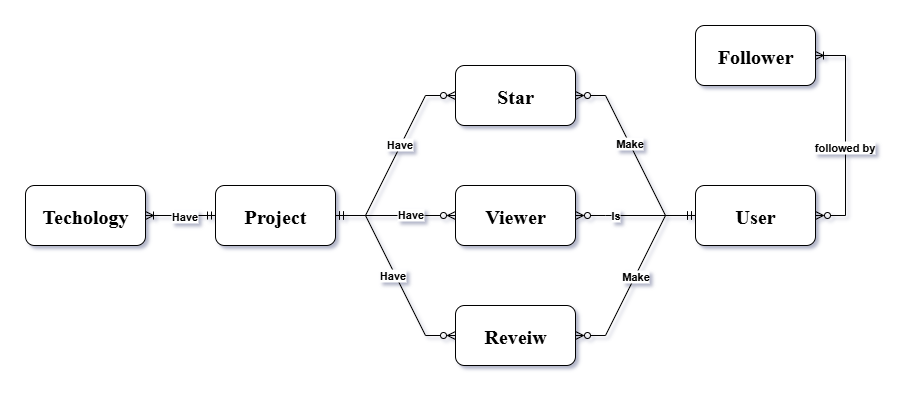

The diagram above was exported from draw.io. Its source (the exported page's mxGraphModel, read from the mxfile embedded in the PNG):
<mxGraphModel dx="992" dy="596" grid="1" gridSize="10" guides="1" tooltips="1" connect="1" arrows="1" fold="1" page="1" pageScale="1" pageWidth="850" pageHeight="1100" math="0" shadow="0">
  <root>
    <mxCell id="0" />
    <mxCell id="1" parent="0" />
    <mxCell id="9nXDSIgSY7tdOB8inlyZ-13" value="&lt;b&gt;&lt;font face=&quot;Times New Roman&quot; style=&quot;font-size: 20px;&quot;&gt;Reveiw&lt;/font&gt;&lt;/b&gt;" style="rounded=1;whiteSpace=wrap;html=1;" vertex="1" parent="1">
      <mxGeometry x="450" y="660" width="120" height="60" as="geometry" />
    </mxCell>
    <mxCell id="9nXDSIgSY7tdOB8inlyZ-6" value="&lt;b&gt;&lt;font face=&quot;Times New Roman&quot; style=&quot;font-size: 20px;&quot;&gt;Star&lt;/font&gt;&lt;/b&gt;" style="rounded=1;whiteSpace=wrap;html=1;" vertex="1" parent="1">
      <mxGeometry x="450" y="420" width="120" height="60" as="geometry" />
    </mxCell>
    <mxCell id="9nXDSIgSY7tdOB8inlyZ-7" value="&lt;b&gt;&lt;font face=&quot;Times New Roman&quot; style=&quot;font-size: 20px;&quot;&gt;Viewer&lt;/font&gt;&lt;/b&gt;" style="rounded=1;whiteSpace=wrap;html=1;" vertex="1" parent="1">
      <mxGeometry x="450" y="540" width="120" height="60" as="geometry" />
    </mxCell>
    <mxCell id="NyrbV94BS-3wDNI5NtMC-9" value="&lt;b&gt;&lt;font face=&quot;Times New Roman&quot; style=&quot;font-size: 20px;&quot;&gt;Project&lt;/font&gt;&lt;/b&gt;" style="rounded=1;whiteSpace=wrap;html=1;" parent="1" vertex="1">
      <mxGeometry x="210" y="540" width="120" height="60" as="geometry" />
    </mxCell>
    <mxCell id="NyrbV94BS-3wDNI5NtMC-8" value="&lt;b&gt;&lt;font face=&quot;Times New Roman&quot; style=&quot;font-size: 20px;&quot;&gt;Techology&lt;/font&gt;&lt;/b&gt;" style="rounded=1;whiteSpace=wrap;html=1;" parent="1" vertex="1">
      <mxGeometry x="20" y="540" width="120" height="60" as="geometry" />
    </mxCell>
    <mxCell id="NyrbV94BS-3wDNI5NtMC-3" value="&lt;b&gt;&lt;font face=&quot;Times New Roman&quot; style=&quot;font-size: 20px;&quot;&gt;Follower&lt;/font&gt;&lt;/b&gt;" style="rounded=1;whiteSpace=wrap;html=1;" parent="1" vertex="1">
      <mxGeometry x="690" y="380" width="120" height="60" as="geometry" />
    </mxCell>
    <mxCell id="NyrbV94BS-3wDNI5NtMC-2" value="&lt;b&gt;&lt;font face=&quot;Times New Roman&quot; style=&quot;font-size: 20px;&quot;&gt;User&lt;/font&gt;&lt;/b&gt;" style="rounded=1;whiteSpace=wrap;html=1;" parent="1" vertex="1">
      <mxGeometry x="690" y="540" width="120" height="60" as="geometry" />
    </mxCell>
    <mxCell id="NyrbV94BS-3wDNI5NtMC-4" value="" style="edgeStyle=entityRelationEdgeStyle;fontSize=12;html=1;endArrow=ERzeroToMany;startArrow=ERoneToMany;rounded=0;endFill=0;" parent="1" source="NyrbV94BS-3wDNI5NtMC-3" target="NyrbV94BS-3wDNI5NtMC-2" edge="1">
      <mxGeometry width="100" height="100" relative="1" as="geometry">
        <mxPoint x="1070" y="340" as="sourcePoint" />
        <mxPoint x="1130" y="340" as="targetPoint" />
      </mxGeometry>
    </mxCell>
    <mxCell id="NyrbV94BS-3wDNI5NtMC-5" value="&lt;b&gt;followed by&lt;/b&gt;" style="edgeLabel;html=1;align=center;verticalAlign=middle;resizable=0;points=[];" parent="NyrbV94BS-3wDNI5NtMC-4" vertex="1" connectable="0">
      <mxGeometry x="0.1067" y="-1" relative="1" as="geometry">
        <mxPoint as="offset" />
      </mxGeometry>
    </mxCell>
    <mxCell id="9nXDSIgSY7tdOB8inlyZ-20" value="" style="edgeStyle=entityRelationEdgeStyle;fontSize=12;html=1;endArrow=ERzeroToMany;startArrow=ERmandOne;rounded=0;endFill=0;" edge="1" parent="1" source="NyrbV94BS-3wDNI5NtMC-2" target="9nXDSIgSY7tdOB8inlyZ-6">
      <mxGeometry width="100" height="100" relative="1" as="geometry">
        <mxPoint x="520" y="730" as="sourcePoint" />
        <mxPoint x="620" y="630" as="targetPoint" />
      </mxGeometry>
    </mxCell>
    <mxCell id="9nXDSIgSY7tdOB8inlyZ-32" value="&lt;b&gt;Make&lt;/b&gt;" style="edgeLabel;html=1;align=center;verticalAlign=middle;resizable=0;points=[];" vertex="1" connectable="0" parent="9nXDSIgSY7tdOB8inlyZ-20">
      <mxGeometry x="0.1408" relative="1" as="geometry">
        <mxPoint as="offset" />
      </mxGeometry>
    </mxCell>
    <mxCell id="9nXDSIgSY7tdOB8inlyZ-21" value="" style="edgeStyle=entityRelationEdgeStyle;fontSize=12;html=1;endArrow=ERzeroToMany;startArrow=ERmandOne;rounded=0;endFill=0;" edge="1" parent="1" source="NyrbV94BS-3wDNI5NtMC-2" target="9nXDSIgSY7tdOB8inlyZ-7">
      <mxGeometry width="100" height="100" relative="1" as="geometry">
        <mxPoint x="780" y="710" as="sourcePoint" />
        <mxPoint x="660" y="590" as="targetPoint" />
        <Array as="points">
          <mxPoint x="560" y="570" />
        </Array>
      </mxGeometry>
    </mxCell>
    <mxCell id="9nXDSIgSY7tdOB8inlyZ-29" value="&lt;b&gt;Is&lt;/b&gt;" style="edgeLabel;html=1;align=center;verticalAlign=middle;resizable=0;points=[];" vertex="1" connectable="0" parent="9nXDSIgSY7tdOB8inlyZ-21">
      <mxGeometry x="0.354" relative="1" as="geometry">
        <mxPoint as="offset" />
      </mxGeometry>
    </mxCell>
    <mxCell id="9nXDSIgSY7tdOB8inlyZ-22" value="" style="edgeStyle=entityRelationEdgeStyle;fontSize=12;html=1;endArrow=ERzeroToMany;startArrow=ERmandOne;rounded=0;entryX=1;entryY=0.5;entryDx=0;entryDy=0;exitX=0;exitY=0.5;exitDx=0;exitDy=0;endFill=0;" edge="1" parent="1" source="NyrbV94BS-3wDNI5NtMC-2" target="9nXDSIgSY7tdOB8inlyZ-13">
      <mxGeometry width="100" height="100" relative="1" as="geometry">
        <mxPoint x="780" y="810" as="sourcePoint" />
        <mxPoint x="660" y="690" as="targetPoint" />
      </mxGeometry>
    </mxCell>
    <mxCell id="9nXDSIgSY7tdOB8inlyZ-27" value="&lt;b&gt;Make&lt;/b&gt;" style="edgeLabel;html=1;align=center;verticalAlign=middle;resizable=0;points=[];" vertex="1" connectable="0" parent="9nXDSIgSY7tdOB8inlyZ-22">
      <mxGeometry x="0.011" relative="1" as="geometry">
        <mxPoint as="offset" />
      </mxGeometry>
    </mxCell>
    <mxCell id="9nXDSIgSY7tdOB8inlyZ-23" value="" style="edgeStyle=entityRelationEdgeStyle;fontSize=12;html=1;endArrow=ERzeroToMany;startArrow=ERmandOne;rounded=0;entryX=0;entryY=0.5;entryDx=0;entryDy=0;endFill=0;" edge="1" parent="1" source="NyrbV94BS-3wDNI5NtMC-9" target="9nXDSIgSY7tdOB8inlyZ-13">
      <mxGeometry width="100" height="100" relative="1" as="geometry">
        <mxPoint x="450" y="850" as="sourcePoint" />
        <mxPoint x="330" y="730" as="targetPoint" />
      </mxGeometry>
    </mxCell>
    <mxCell id="9nXDSIgSY7tdOB8inlyZ-28" value="&lt;b&gt;Have&lt;/b&gt;" style="edgeLabel;html=1;align=center;verticalAlign=middle;resizable=0;points=[];" vertex="1" connectable="0" parent="9nXDSIgSY7tdOB8inlyZ-23">
      <mxGeometry x="-0.1496" y="3" relative="1" as="geometry">
        <mxPoint y="14" as="offset" />
      </mxGeometry>
    </mxCell>
    <mxCell id="9nXDSIgSY7tdOB8inlyZ-24" value="" style="edgeStyle=entityRelationEdgeStyle;fontSize=12;html=1;endArrow=ERzeroToMany;startArrow=ERmandOne;rounded=0;exitX=1;exitY=0.5;exitDx=0;exitDy=0;endFill=0;" edge="1" parent="1" source="NyrbV94BS-3wDNI5NtMC-9" target="9nXDSIgSY7tdOB8inlyZ-7">
      <mxGeometry width="100" height="100" relative="1" as="geometry">
        <mxPoint x="410" y="660" as="sourcePoint" />
        <mxPoint x="490" y="780" as="targetPoint" />
      </mxGeometry>
    </mxCell>
    <mxCell id="9nXDSIgSY7tdOB8inlyZ-30" value="&lt;b&gt;Have&lt;/b&gt;" style="edgeLabel;html=1;align=center;verticalAlign=middle;resizable=0;points=[];" vertex="1" connectable="0" parent="9nXDSIgSY7tdOB8inlyZ-24">
      <mxGeometry x="0.2333" y="1" relative="1" as="geometry">
        <mxPoint as="offset" />
      </mxGeometry>
    </mxCell>
    <mxCell id="9nXDSIgSY7tdOB8inlyZ-25" value="" style="edgeStyle=entityRelationEdgeStyle;fontSize=12;html=1;endArrow=ERzeroToMany;startArrow=ERmandOne;rounded=0;entryX=0;entryY=0.5;entryDx=0;entryDy=0;exitX=1;exitY=0.5;exitDx=0;exitDy=0;endFill=0;" edge="1" parent="1" source="NyrbV94BS-3wDNI5NtMC-9" target="9nXDSIgSY7tdOB8inlyZ-6">
      <mxGeometry width="100" height="100" relative="1" as="geometry">
        <mxPoint x="400" y="740" as="sourcePoint" />
        <mxPoint x="480" y="860" as="targetPoint" />
      </mxGeometry>
    </mxCell>
    <mxCell id="9nXDSIgSY7tdOB8inlyZ-31" value="&lt;b&gt;Have&lt;/b&gt;" style="edgeLabel;html=1;align=center;verticalAlign=middle;resizable=0;points=[];" vertex="1" connectable="0" parent="9nXDSIgSY7tdOB8inlyZ-25">
      <mxGeometry x="0.1206" y="2" relative="1" as="geometry">
        <mxPoint as="offset" />
      </mxGeometry>
    </mxCell>
    <mxCell id="9nXDSIgSY7tdOB8inlyZ-26" value="" style="edgeStyle=entityRelationEdgeStyle;fontSize=12;html=1;endArrow=ERoneToMany;startArrow=ERmandOne;rounded=0;exitX=0;exitY=0.5;exitDx=0;exitDy=0;" edge="1" parent="1" source="NyrbV94BS-3wDNI5NtMC-9" target="NyrbV94BS-3wDNI5NtMC-8">
      <mxGeometry width="100" height="100" relative="1" as="geometry">
        <mxPoint x="270" y="760" as="sourcePoint" />
        <mxPoint x="410" y="840" as="targetPoint" />
      </mxGeometry>
    </mxCell>
    <mxCell id="9nXDSIgSY7tdOB8inlyZ-33" value="&lt;b&gt;Have&lt;/b&gt;" style="edgeLabel;html=1;align=center;verticalAlign=middle;resizable=0;points=[];" vertex="1" connectable="0" parent="9nXDSIgSY7tdOB8inlyZ-26">
      <mxGeometry x="-0.0939" y="1" relative="1" as="geometry">
        <mxPoint as="offset" />
      </mxGeometry>
    </mxCell>
  </root>
</mxGraphModel>